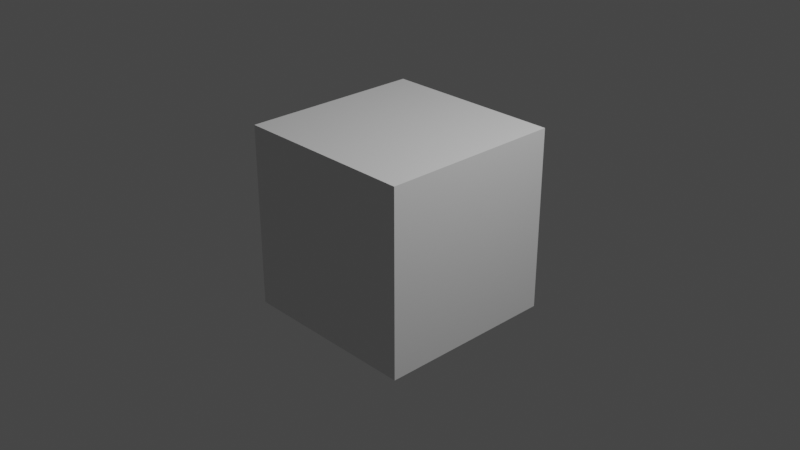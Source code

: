 # Source: scene.blend  (saved by Blender 3.3.6; exported with 4.5.12 LTS)
import bpy
from mathutils import Matrix  # noqa: F401  (used for matrix-valued properties, if any)

bpy.ops.wm.read_factory_settings(use_empty=True)
scene = bpy.context.scene
scene.name = 'Scene'

# ---- collections
col_collection = bpy.data.collections.new('Collection'); scene.collection.children.link(col_collection)

# ---- materials (node trees are filled in below, after node groups)
mat_material = bpy.data.materials.new('Material')
mat_material.alpha_threshold = 0.0
mat_material.use_transparent_shadow = False
mat_material.roughness = 0.5
mat_material.line_color = (0.0, 0.0, 0.0, 1.0)

# ---- material node trees
mat_material.use_nodes = True; mat_material.node_tree.nodes.clear()
_N = mat_material.node_tree.nodes; _L = mat_material.node_tree.links
n0 = _N.new('ShaderNodeOutputMaterial'); n0.name = 'Material Output'; n0.location = (300, 300)
n1 = _N.new('ShaderNodeBsdfPrincipled'); n1.name = 'Principled BSDF'; n1.location = (10, 300)
n1.distribution = 'GGX'
n1.subsurface_method = 'RANDOM_WALK_SKIN'
n1.inputs[3].default_value = 1.45
n1.inputs[27].default_value = (0.0, 0.0, 0.0, 1.0)
n1.inputs[28].default_value = 1.0
_L.new(n1.outputs[0], n0.inputs[0])
n0.is_active_output = True

# ---- world
world_world = bpy.data.worlds.new('World'); scene.world = world_world
world_world.use_nodes = True; world_world.node_tree.nodes.clear()
_N = world_world.node_tree.nodes; _L = world_world.node_tree.links
n0 = _N.new('ShaderNodeOutputWorld'); n0.name = 'World Output'; n0.location = (300, 300)
n1 = _N.new('ShaderNodeBackground'); n1.name = 'Background'; n1.location = (10, 300)
n1.inputs[0].default_value = (0.05088, 0.05088, 0.05088, 1.0)
_L.new(n1.outputs[0], n0.inputs[0])
n0.is_active_output = True
world_world.color = (0.05088, 0.05088, 0.05088)
world_world.use_sun_shadow = False
world_world.sun_shadow_jitter_overblur = 0.0

# ---- cameras
cam_camera = bpy.data.cameras.new('Camera')
cam_camera.clip_end = 100.0
cam_camera.ortho_scale = 7.314

# ---- lights
light_light = bpy.data.lights.new('Light', 'POINT')
light_light.transmission_factor = 0.0
light_light.energy = 1000.0
light_light.shadow_soft_size = 0.1
light_light.shadow_maximum_resolution = 0.006
light_light.use_absolute_resolution = True

# ---- meshes
me_cube = bpy.data.meshes.new('Cube')
me_cube.from_pydata([(1.0, 1.0, 1.0), (1.0, 1.0, -1.0), (1.0, -1.0, 1.0), (1.0, -1.0, -1.0), (-1.0, 1.0, 1.0), (-1.0, 1.0, -1.0), (-1.0, -1.0, 1.0), (-1.0, -1.0, -1.0)], [], [(0, 4, 6, 2), (3, 2, 6, 7), (7, 6, 4, 5), (5, 1, 3, 7), (1, 0, 2, 3), (5, 4, 0, 1)])
_uv = me_cube.uv_layers.new(name='UVMap')
_uv.uv.foreach_set('vector', [0.625, 0.5, 0.875, 0.5, 0.875, 0.75, 0.625, 0.75, 0.375, 0.75, 0.625, 0.75, 0.625, 1.0, 0.375, 1.0, 0.375, 0.0, 0.625, 0.0, 0.625, 0.25, 0.375, 0.25, 0.125, 0.5, 0.375, 0.5, 0.375, 0.75, 0.125, 0.75, 0.375, 0.5, 0.625, 0.5, 0.625, 0.75, 0.375, 0.75, 0.375, 0.25, 0.625, 0.25, 0.625, 0.5, 0.375, 0.5])
me_cube.materials.append(mat_material)
me_cube.use_mirror_vertex_groups = False
me_cube.update()

# ---- objects
ob_cube = bpy.data.objects.new('Cube', me_cube)
ob_light = bpy.data.objects.new('Light', light_light)
ob_camera = bpy.data.objects.new('Camera', cam_camera)

# ---- transforms, parenting, visibility, modifiers, constraints
ob_cube.location = (0.0, 0.0, 0.0)
ob_cube.lock_rotations_4d = False
ob_cube.empty_display_type = 'ARROWS'
ob_cube.lineart.crease_threshold = 0.0
ob_light.location = (4.076, 1.005, 5.904)
ob_light.rotation_euler = (0.6503, 0.05522, 1.866)
ob_light.lock_rotations_4d = False
ob_light.empty_display_type = 'ARROWS'
ob_light.color = (0.0, 0.0, 0.0, 0.0)
ob_light.lineart.crease_threshold = 0.0
ob_camera.location = (7.359, -6.926, 4.958)
ob_camera.rotation_euler = (1.109, 0.0, 0.8149)
ob_camera.lock_rotations_4d = False
ob_camera.empty_display_type = 'ARROWS'
ob_camera.color = (0.0, 0.0, 0.0, 0.0)
ob_camera.display_type = 'WIRE'
ob_camera.lineart.crease_threshold = 0.0

# ---- collection membership
col_collection.objects.link(ob_cube)
col_collection.objects.link(ob_light)
col_collection.objects.link(ob_camera)

# ---- scene / render settings (as saved in the file)
scene.camera = ob_camera
scene.frame_start = 1; scene.frame_end = 250; scene.frame_set(1)
scene.render.engine = 'BLENDER_EEVEE_NEXT'
scene.cycles.sampling_pattern = 'TABULATED_SOBOL'
scene.cycles.use_light_tree = False
scene.view_settings.view_transform = 'Filmic'
bpy.context.view_layer.update()
